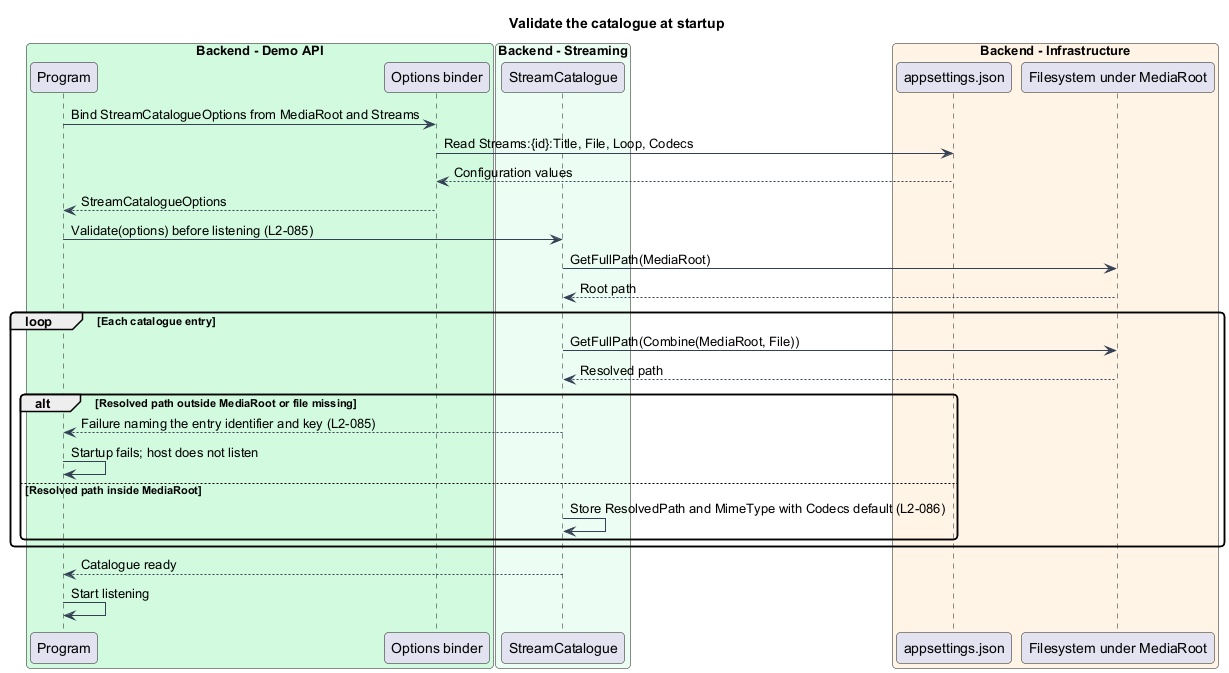

The diagram above was rendered by PlantUML. Its source (embedded in the PNG):
@startuml
skinparam backgroundColor #FFFFFF
skinparam shadowing false
skinparam roundcorner 8
skinparam defaultFontName Arial
skinparam ArrowColor #344054
skinparam class {
  BorderColor #344054
  FontColor #101828
  BackgroundColor #F9FAFB
}
title Validate the catalogue at startup
box "Backend - Demo API" #D1FADF
  participant "Program" as program
  participant "Options binder" as binder
end box
box "Backend - Streaming" #ECFDF3
  participant "StreamCatalogue" as catalogue
end box
box "Backend - Infrastructure" #FFF4E5
  participant "appsettings.json" as config
  participant "Filesystem under MediaRoot" as fs
end box

program -> binder : Bind StreamCatalogueOptions from MediaRoot and Streams
binder -> config : Read Streams:{id}:Title, File, Loop, Codecs
config --> binder : Configuration values
binder --> program : StreamCatalogueOptions
program -> catalogue : Validate(options) before listening (L2-085)
catalogue -> fs : GetFullPath(MediaRoot)
fs --> catalogue : Root path
loop Each catalogue entry
  catalogue -> fs : GetFullPath(Combine(MediaRoot, File))
  fs --> catalogue : Resolved path
  alt Resolved path outside MediaRoot or file missing
    catalogue --> program : Failure naming the entry identifier and key (L2-085)
    program -> program : Startup fails; host does not listen
  else Resolved path inside MediaRoot
    catalogue -> catalogue : Store ResolvedPath and MimeType with Codecs default (L2-086)
  end
end
catalogue --> program : Catalogue ready
program -> program : Start listening
@enduml